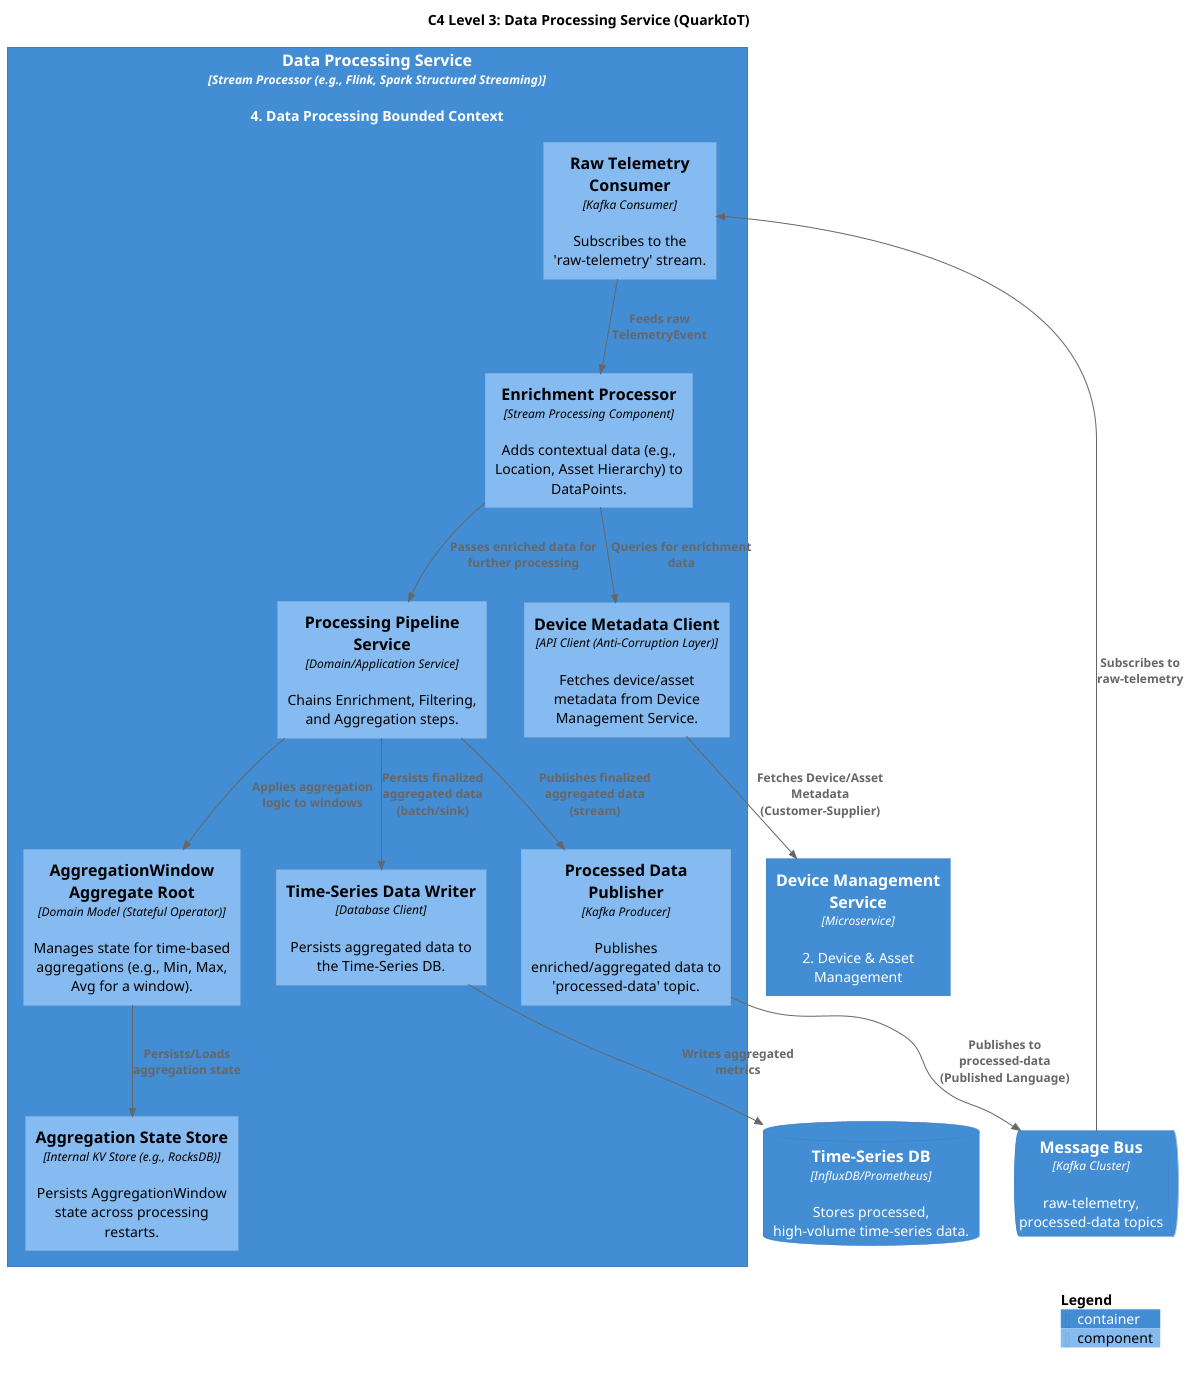

The diagram above was rendered by PlantUML. Its source (embedded in the PNG):
@startuml C4_Component
!include https://raw.githubusercontent.com/plantuml-stdlib/C4-PlantUML/master/C4_Component.puml

title C4 Level 3: Data Processing Service (QuarkIoT)

Container(data_proc_svc, "Data Processing Service", "Stream Processor (e.g., Flink, Spark Structured Streaming)", "4. Data Processing Bounded Context") {

    Component(stream_consumer, "Raw Telemetry Consumer", "Kafka Consumer", "Subscribes to the 'raw-telemetry' stream.")
    Component(enrichment_processor, "Enrichment Processor", "Stream Processing Component", "Adds contextual data (e.g., Location, Asset Hierarchy) to DataPoints.")
    Component(device_metadata_client, "Device Metadata Client", "API Client (Anti-Corruption Layer)", "Fetches device/asset metadata from Device Management Service.")
    
    ' DDD Domain Components for Aggregation
    Component(aggregation_pipeline, "Processing Pipeline Service", "Domain/Application Service", "Chains Enrichment, Filtering, and Aggregation steps.")
    Component(aggregation_window_ar, "AggregationWindow Aggregate Root", "Domain Model (Stateful Operator)", "Manages state for time-based aggregations (e.g., Min, Max, Avg for a window).")
    Component(aggregation_state_store, "Aggregation State Store", "Internal KV Store (e.g., RocksDB)", "Persists AggregationWindow state across processing restarts.")
    
    Component(processed_data_publisher, "Processed Data Publisher", "Kafka Producer", "Publishes enriched/aggregated data to 'processed-data' topic.")
    Component(time_series_writer, "Time-Series Data Writer", "Database Client", "Persists aggregated data to the Time-Series DB.")

    ' Internal Relationships
    Rel(stream_consumer, enrichment_processor, "Feeds raw TelemetryEvent")
    Rel(enrichment_processor, device_metadata_client, "Queries for enrichment data")
    Rel(enrichment_processor, aggregation_pipeline, "Passes enriched data for further processing")
    Rel(aggregation_pipeline, aggregation_window_ar, "Applies aggregation logic to windows")
    Rel(aggregation_window_ar, aggregation_state_store, "Persists/Loads aggregation state")
    Rel(aggregation_pipeline, processed_data_publisher, "Publishes finalized aggregated data (stream)")
    Rel(aggregation_pipeline, time_series_writer, "Persists finalized aggregated data (batch/sink)")
}

' External Systems/Containers (from Level 2)
Container(device_mgmt_svc, "Device Management Service", "Microservice", "2. Device & Asset Management")
ContainerQueue(message_bus, "Message Bus", "Kafka Cluster", "raw-telemetry, processed-data topics")
ContainerDb(ts_db, "Time-Series DB", "InfluxDB/Prometheus", "Stores processed, high-volume time-series data.")

' External Relationships
Rel(message_bus, stream_consumer, "Subscribes to raw-telemetry")
Rel(device_metadata_client, device_mgmt_svc, "Fetches Device/Asset Metadata (Customer-Supplier)")
Rel(processed_data_publisher, message_bus, "Publishes to processed-data (Published Language)")
Rel(time_series_writer, ts_db, "Writes aggregated metrics")

SHOW_LEGEND()
@enduml